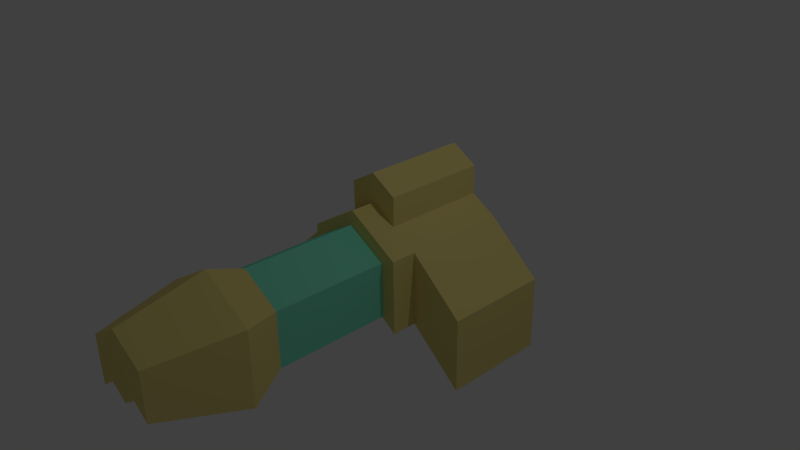 # Source: LongSpaceship_-_copia.blend  (saved by Blender 2.79.0; exported with 4.5.12 LTS)
import bpy
from mathutils import Matrix  # noqa: F401  (used for matrix-valued properties, if any)

bpy.ops.wm.read_factory_settings(use_empty=True)
scene = bpy.context.scene
scene.name = 'Scene'

# ---- collections
col_collection_1 = bpy.data.collections.new('Collection 1'); scene.collection.children.link(col_collection_1)

# ---- images (referenced by path relative to the original .blend; pixels are not part of the script)
import os
ASSET_DIR = os.environ.get("B2B_ASSET_DIR", "")  # directory of the original .blend (textures are referenced by path, not embedded)
HERE = os.path.dirname(os.path.abspath(__file__))  # packed textures are extracted next to this script under _unpacked/

def load_image(name, relpath, width, height, colorspace="sRGB"):
    """Load a texture the original file referenced (path relative to the .blend, or extracted next to this script)."""
    p = next((c for c in (os.path.join(HERE, relpath), os.path.join(ASSET_DIR, relpath)) if relpath and os.path.exists(c)), "")
    if p:
        img = bpy.data.images.load(p, check_existing=True)
        img.name = name
    else:  # same state as the original file: an image datablock whose file is absent (Cycles renders it pink)
        img = bpy.data.images.new(name, width, height)
        img.source = "FILE"
        img.filepath = "//" + (relpath or name)
    img.colorspace_settings.name = colorspace
    return img
img_longspaceship_png = load_image('LongSpaceShip.png', '_unpacked/LongSpaceShip.a2d12c44.png', 32, 32, 'sRGB')

# ---- materials (node trees are filled in below, after node groups)
mat_material_001 = bpy.data.materials.new('Material.001')
mat_material_001.alpha_threshold = 0.0
mat_material_001.roughness = 0.5

# ---- material node trees
mat_material_001.use_nodes = True; mat_material_001.node_tree.nodes.clear()
_N = mat_material_001.node_tree.nodes; _L = mat_material_001.node_tree.links
n0 = _N.new('ShaderNodeOutputMaterial'); n0.name = 'Material Output'; n0.location = (300, 300)
n1 = _N.new('ShaderNodeBsdfDiffuse'); n1.name = 'Diffuse BSDF'; n1.location = (10, 300)
n2 = _N.new('ShaderNodeTexImage'); n2.name = 'Image Texture'; n2.location = (-180, 300)
n2.width = 140
n2.image = img_longspaceship_png
_L.new(n1.outputs[0], n0.inputs[0])
_L.new(n2.outputs[0], n1.inputs[0])
n0.is_active_output = True

# ---- world
world_world = bpy.data.worlds.new('World'); scene.world = world_world
world_world.color = (0.05088, 0.05088, 0.05088)
world_world.use_sun_shadow = False
world_world.sun_shadow_jitter_overblur = 0.0
world_world.cycles.sampling_method = 'NONE'
world_world.cycles.sample_map_resolution = 256

# ---- cameras
cam_camera = bpy.data.cameras.new('Camera')
cam_camera.clip_end = 100.0
cam_camera.lens = 35.0
cam_camera.sensor_width = 32.0
cam_camera.sensor_height = 18.0
cam_camera.ortho_scale = 7.314
cam_camera.dof.focus_distance = 0.0

# ---- lights
light_lamp = bpy.data.lights.new('Lamp', 'POINT')
light_lamp.transmission_factor = 0.0
light_lamp.cutoff_distance = 30.0
light_lamp.energy = 100.0
light_lamp.shadow_buffer_clip_start = 1.001
light_lamp.shadow_soft_size = 0.1
light_lamp.shadow_maximum_resolution = 0.006
light_lamp.use_absolute_resolution = True
light_lamp.cycles.use_multiple_importance_sampling = False

# ---- meshes
me_cube_001 = bpy.data.meshes.new('Cube.001')
me_cube_001.from_pydata([(0.0, -1.0, -0.2993), (0.0, -1.0, 1.0), (0.0, 1.0, -0.2993), (0.0, 1.0, 1.0), (1.0, -1.0, -1.0), (1.0, -1.0, 0.3988), (1.0, 1.0, -1.0), (1.0, 1.0, 0.3988), (0.5019, 1.0, 0.6994), (0.5019, 1.0, -0.6497), (0.5019, -1.0, 0.6994), (0.5019, -1.0, -0.6497), (0.0, -1.0, 1.549), (0.0, 1.0, 1.549), (0.5066, -1.0, 1.248), (0.5066, 1.0, 1.248), (2.02, 1.0, -0.4944), (2.02, 1.0, -1.893), (2.02, -1.0, -0.4944), (2.02, -1.0, -1.893), (0.0, -1.479, -0.2993), (0.0, -1.479, 1.0), (1.0, -1.479, 0.3988), (1.0, -1.479, -1.0), (0.5019, -1.479, 0.6994), (0.5019, -1.479, -0.6497), (0.0, -1.509, -0.2154), (0.0, -1.509, 0.7476), (0.7611, -1.509, 0.302), (0.7611, -1.509, -0.7348), (0.3919, -1.509, 0.5248), (0.3919, -1.509, -0.4751), (0.0, -3.667, -0.2154), (0.0, -3.667, 0.7476), (0.7611, -3.667, 0.302), (0.7611, -3.667, -0.7348), (0.3919, -3.667, 0.5248), (0.3919, -3.667, -0.4751), (0.0, -4.344, -0.7401), (0.0, -4.344, 1.001), (1.007, -4.344, 0.3992), (1.007, -4.344, -1.001), (0.5079, -4.344, 0.7001), (0.5079, -4.344, -0.6503), (0.0, -5.894, -0.6247), (0.0, -5.894, 0.6538), (0.6445, -5.894, 0.2661), (0.6445, -5.894, -0.6362), (0.3233, -5.894, 0.46), (0.3233, -5.894, -0.4102), (1.129, 1.0, 0.1087), (1.129, 1.0, -0.936), (1.891, 1.0, -0.5584), (1.891, 1.0, -1.603), (1.129, 0.7329, 0.1087), (1.129, 0.7329, -0.936), (1.891, 0.7329, -0.5584), (1.891, 0.7329, -1.603), (0.08594, 1.0, 1.041), (0.4213, 1.0, 0.8381), (0.08908, 1.0, 1.41), (0.4245, 1.0, 1.208), (0.08594, -0.4569, 1.041), (0.4213, -0.4569, 0.8381), (0.08908, -0.4569, 1.41), (0.4245, -0.4569, 1.208), (-1.0, -1.0, -1.0), (-1.0, -1.0, 0.3988), (-1.0, 1.0, -1.0), (-1.0, 1.0, 0.3988), (-0.5019, 1.0, 0.6994), (-0.5019, 1.0, -0.6497), (-0.5019, -1.0, 0.6994), (-0.5019, -1.0, -0.6497), (-0.5066, -1.0, 1.248), (-0.5066, 1.0, 1.248), (-2.02, 1.0, -0.4944), (-2.02, 1.0, -1.893), (-2.02, -1.0, -0.4944), (-2.02, -1.0, -1.893), (-1.0, -1.479, 0.3988), (-1.0, -1.479, -1.0), (-0.5019, -1.479, 0.6994), (-0.5019, -1.479, -0.6497), (-0.7611, -1.509, 0.302), (-0.7611, -1.509, -0.7348), (-0.3919, -1.509, 0.5248), (-0.3919, -1.509, -0.4751), (-0.7611, -3.667, 0.302), (-0.7611, -3.667, -0.7348), (-0.3919, -3.667, 0.5248), (-0.3919, -3.667, -0.4751), (-1.007, -4.344, 0.3992), (-1.007, -4.344, -1.001), (-0.5079, -4.344, 0.7001), (-0.5079, -4.344, -0.6503), (-0.6445, -5.894, 0.2661), (-0.6445, -5.894, -0.6362), (-0.3233, -5.894, 0.46), (-0.3233, -5.894, -0.4102), (-1.129, 1.0, 0.1087), (-1.129, 1.0, -0.936), (-1.891, 1.0, -0.5584), (-1.891, 1.0, -1.603), (-1.129, 0.7329, 0.1087), (-1.129, 0.7329, -0.936), (-1.891, 0.7329, -0.5584), (-1.891, 0.7329, -1.603), (-0.08594, 1.0, 1.041), (-0.4213, 1.0, 0.8381), (-0.08908, 1.0, 1.41), (-0.4245, 1.0, 1.208), (-0.08594, -0.4569, 1.041), (-0.4213, -0.4569, 0.8381), (-0.08908, -0.4569, 1.41), (-0.4245, -0.4569, 1.208)], [], [(1, 3, 2, 0), (8, 7, 6, 9), (4, 6, 17, 19), (1, 0, 20, 21), (11, 9, 6, 4), (10, 8, 15, 14), (5, 7, 8, 10), (0, 2, 9, 11), (0, 11, 25, 20), (3, 8, 9, 2), (14, 15, 13, 12), (3, 1, 12, 13), (8, 3, 58, 59), (1, 10, 14, 12), (16, 18, 19, 17), (7, 5, 18, 16), (6, 7, 50, 51), (5, 4, 19, 18), (23, 22, 28, 29), (25, 23, 29, 31), (11, 4, 23, 25), (5, 10, 24, 22), (10, 1, 21, 24), (4, 5, 22, 23), (27, 26, 32, 33), (30, 27, 33, 36), (22, 24, 30, 28), (24, 21, 27, 30), (21, 20, 26, 27), (20, 25, 31, 26), (34, 36, 42, 40), (35, 34, 40, 41), (26, 31, 37, 32), (31, 29, 35, 37), (29, 28, 34, 35), (28, 30, 36, 34), (38, 43, 49, 44), (39, 38, 44, 45), (36, 33, 39, 42), (33, 32, 38, 39), (32, 37, 43, 38), (37, 35, 41, 43), (48, 45, 44, 49), (46, 48, 49, 47), (43, 41, 47, 49), (41, 40, 46, 47), (40, 42, 48, 46), (42, 39, 45, 48), (53, 51, 55, 57), (17, 6, 51, 53), (16, 17, 53, 52), (7, 16, 52, 50), (55, 54, 56, 57), (51, 50, 54, 55), (50, 52, 56, 54), (52, 53, 57, 56), (61, 59, 63, 65), (15, 8, 59, 61), (13, 15, 61, 60), (3, 13, 60, 58), (63, 62, 64, 65), (59, 58, 62, 63), (58, 60, 64, 62), (60, 61, 65, 64), (70, 71, 68, 69), (66, 79, 77, 68), (72, 82, 21, 1), (73, 66, 68, 71), (72, 74, 75, 70), (67, 72, 70, 69), (74, 12, 13, 75), (3, 2, 71, 70), (0, 73, 71, 2), (76, 77, 79, 78), (69, 76, 78, 67), (68, 101, 100, 69), (67, 78, 79, 66), (81, 85, 84, 80), (83, 87, 85, 81), (73, 83, 81, 66), (67, 80, 82, 72), (13, 110, 111, 75), (66, 81, 80, 67), (86, 90, 33, 27), (80, 84, 86, 82), (82, 86, 27, 21), (20, 26, 87, 83), (88, 92, 94, 90), (89, 93, 92, 88), (87, 91, 89, 85), (85, 89, 88, 84), (84, 88, 90, 86), (98, 99, 44, 45), (90, 94, 39, 33), (91, 95, 93, 89), (0, 20, 83, 73), (96, 97, 99, 98), (95, 99, 97, 93), (93, 97, 96, 92), (92, 96, 98, 94), (38, 44, 99, 95), (103, 107, 105, 101), (77, 103, 101, 68), (76, 102, 103, 77), (69, 100, 102, 76), (105, 107, 106, 104), (101, 105, 104, 100), (100, 104, 106, 102), (102, 106, 107, 103), (111, 115, 113, 109), (75, 111, 109, 70), (70, 109, 108, 3), (3, 108, 110, 13), (113, 115, 114, 112), (109, 113, 112, 108), (108, 112, 114, 110), (110, 114, 115, 111), (1, 12, 74, 72), (32, 38, 95, 91), (94, 98, 45, 39), (26, 32, 91, 87)])
_uv = me_cube_001.uv_layers.new(name='UVMap')
_uv.uv.foreach_set('vector', [0.4002, 0.6011, 0.4063, 0.6023, 0.4056, 0.6063, 0.3994, 0.6051, 0.4145, 0.5936, 0.4131, 0.5932, 0.412, 0.5915, 0.4127, 0.5912, 0.4098, 0.5915, 0.412, 0.5915, 0.4118, 0.5919, 0.4107, 0.5919, 0.4002, 0.6011, 0.3994, 0.6051, 0.398, 0.6048, 0.3988, 0.6008, 0.4099, 0.5899, 0.4127, 0.5912, 0.412, 0.5915, 0.4098, 0.5915, 0.4105, 0.5964, 0.4145, 0.5936, 0.4155, 0.5943, 0.4118, 0.5972, 0.41, 0.5944, 0.4131, 0.5932, 0.4145, 0.5936, 0.4105, 0.5964, 0.4106, 0.5883, 0.4138, 0.5908, 0.4127, 0.5912, 0.4099, 0.5899, 0.4106, 0.5883, 0.4099, 0.5899, 0.4083, 0.5895, 0.4091, 0.5872, 0.4161, 0.5936, 0.4145, 0.5936, 0.4127, 0.5912, 0.4138, 0.5908, 0.4118, 0.5972, 0.4155, 0.5943, 0.4165, 0.5951, 0.4126, 0.5985, 0.4063, 0.6023, 0.4002, 0.6011, 0.4006, 0.5994, 0.4067, 0.6007, 0.4145, 0.5936, 0.4161, 0.5936, 0.416, 0.5939, 0.4153, 0.5939, 0.4109, 0.5985, 0.4105, 0.5964, 0.4118, 0.5972, 0.4126, 0.5985, 0.4121, 0.5923, 0.4106, 0.5925, 0.4107, 0.5919, 0.4118, 0.5919, 0.4131, 0.5932, 0.41, 0.5944, 0.4106, 0.5925, 0.4121, 0.5923, 0.412, 0.5915, 0.4131, 0.5932, 0.4128, 0.5927, 0.4122, 0.5917, 0.41, 0.5944, 0.4098, 0.5915, 0.4107, 0.5919, 0.4106, 0.5925, 0.4085, 0.5911, 0.4083, 0.5947, 0.4074, 0.5951, 0.4078, 0.5906, 0.4083, 0.5895, 0.4085, 0.5911, 0.4078, 0.5906, 0.4081, 0.5886, 0.4099, 0.5899, 0.4098, 0.5915, 0.4085, 0.5911, 0.4083, 0.5895, 0.41, 0.5944, 0.4105, 0.5964, 0.4084, 0.5969, 0.4083, 0.5947, 0.4105, 0.5964, 0.4109, 0.5985, 0.409, 0.5994, 0.4084, 0.5969, 0.4098, 0.5915, 0.41, 0.5944, 0.4083, 0.5947, 0.4085, 0.5911, 0.4158, 0.6712, 0.4097, 0.7019, 0.3409, 0.6882, 0.347, 0.6575, 0.8222, 0.8342, 0.8231, 0.8435, 0.7704, 0.8431, 0.7718, 0.833, 0.4083, 0.5947, 0.4084, 0.5969, 0.4074, 0.5971, 0.4074, 0.5951, 0.4084, 0.5969, 0.409, 0.5994, 0.4077, 0.5994, 0.4074, 0.5971, 0.3988, 0.6008, 0.398, 0.6048, 0.3979, 0.6045, 0.3985, 0.6016, 0.4091, 0.5872, 0.4083, 0.5895, 0.4081, 0.5886, 0.4087, 0.5863, 0.3953, 0.5946, 0.395, 0.5968, 0.3939, 0.5966, 0.3943, 0.5943, 0.3955, 0.5891, 0.3953, 0.5946, 0.3943, 0.5943, 0.3948, 0.5892, 0.8275, 0.7904, 0.8251, 0.7997, 0.7741, 0.7909, 0.7764, 0.78, 0.8251, 0.7997, 0.8235, 0.8079, 0.7735, 0.8017, 0.7741, 0.7909, 0.8235, 0.8079, 0.8219, 0.8262, 0.7728, 0.8238, 0.7735, 0.8017, 0.8219, 0.8262, 0.8222, 0.8342, 0.7718, 0.833, 0.7728, 0.8238, 0.3933, 0.5849, 0.3945, 0.5874, 0.3874, 0.5898, 0.3863, 0.5884, 0.3918, 0.5994, 0.3907, 0.6048, 0.3861, 0.6035, 0.3869, 0.5996, 0.395, 0.5968, 0.3947, 0.5993, 0.393, 0.5994, 0.3939, 0.5966, 0.3919, 0.6003, 0.3913, 0.6032, 0.3907, 0.6048, 0.3918, 0.5994, 0.3962, 0.5838, 0.3956, 0.5864, 0.3945, 0.5874, 0.3933, 0.5849, 0.3956, 0.5864, 0.3955, 0.5891, 0.3948, 0.5892, 0.3945, 0.5874, 0.3872, 0.5939, 0.3861, 0.5952, 0.3863, 0.5884, 0.3874, 0.5898, 0.3882, 0.593, 0.3872, 0.5939, 0.3874, 0.5898, 0.3883, 0.59, 0.3945, 0.5874, 0.3948, 0.5892, 0.3883, 0.59, 0.3874, 0.5898, 0.3948, 0.5892, 0.3943, 0.5943, 0.3882, 0.593, 0.3883, 0.59, 0.3943, 0.5943, 0.3939, 0.5966, 0.3872, 0.5939, 0.3882, 0.593, 0.3939, 0.5966, 0.393, 0.5994, 0.3861, 0.5952, 0.3872, 0.5939, 0.4118, 0.5919, 0.4122, 0.5917, 0.4122, 0.5919, 0.4119, 0.5919, 0.4118, 0.5919, 0.412, 0.5915, 0.4122, 0.5917, 0.4118, 0.5919, 0.4121, 0.5923, 0.4118, 0.5919, 0.4118, 0.5919, 0.4121, 0.5923, 0.4131, 0.5932, 0.4121, 0.5923, 0.4121, 0.5923, 0.4128, 0.5927, 0.4122, 0.5919, 0.4127, 0.5926, 0.4121, 0.5923, 0.4119, 0.5919, 0.4122, 0.5917, 0.4128, 0.5927, 0.4127, 0.5926, 0.4122, 0.5919, 0.4128, 0.5927, 0.4121, 0.5923, 0.4121, 0.5923, 0.4127, 0.5926, 0.4121, 0.5923, 0.4118, 0.5919, 0.4119, 0.5919, 0.4121, 0.5923, 0.4157, 0.5943, 0.4153, 0.5939, 0.4158, 0.5941, 0.4158, 0.5942, 0.4155, 0.5943, 0.4145, 0.5936, 0.4153, 0.5939, 0.4157, 0.5943, 0.4165, 0.5951, 0.4155, 0.5943, 0.4157, 0.5943, 0.4163, 0.5945, 0.4161, 0.5936, 0.4165, 0.5951, 0.4163, 0.5945, 0.416, 0.5939, 0.4158, 0.5941, 0.4158, 0.5941, 0.4159, 0.5942, 0.4158, 0.5942, 0.4153, 0.5939, 0.416, 0.5939, 0.4158, 0.5941, 0.4158, 0.5941, 0.416, 0.5939, 0.4163, 0.5945, 0.4159, 0.5942, 0.4158, 0.5941, 0.4163, 0.5945, 0.4157, 0.5943, 0.4158, 0.5942, 0.4159, 0.5942, 0.4134, 0.5761, 0.4112, 0.5794, 0.4102, 0.5788, 0.4115, 0.577, 0.4072, 0.5792, 0.409, 0.5779, 0.4091, 0.578, 0.4102, 0.5788, 0.4071, 0.5716, 0.4045, 0.5721, 0.4042, 0.5692, 0.4067, 0.5688, 0.4067, 0.581, 0.4072, 0.5792, 0.4102, 0.5788, 0.4112, 0.5794, 0.4071, 0.5716, 0.4086, 0.5704, 0.4141, 0.5741, 0.4134, 0.5761, 0.407, 0.5742, 0.4071, 0.5716, 0.4134, 0.5761, 0.4115, 0.577, 0.4086, 0.5704, 0.4095, 0.5679, 0.4163, 0.5731, 0.4141, 0.5741, 0.4162, 0.5753, 0.4131, 0.5804, 0.4112, 0.5794, 0.4134, 0.5761, 0.4067, 0.5833, 0.4067, 0.581, 0.4112, 0.5794, 0.4131, 0.5804, 0.4098, 0.5774, 0.4091, 0.578, 0.409, 0.5779, 0.4085, 0.5772, 0.4115, 0.577, 0.4098, 0.5774, 0.4085, 0.5772, 0.407, 0.5742, 0.4102, 0.5788, 0.4102, 0.5786, 0.411, 0.5774, 0.4115, 0.577, 0.407, 0.5742, 0.4085, 0.5772, 0.409, 0.5779, 0.4072, 0.5792, 0.4061, 0.5788, 0.4051, 0.5793, 0.404, 0.5744, 0.4049, 0.5744, 0.4047, 0.5807, 0.4041, 0.5814, 0.4051, 0.5793, 0.4061, 0.5788, 0.4067, 0.581, 0.4047, 0.5807, 0.4061, 0.5788, 0.4072, 0.5792, 0.407, 0.5742, 0.4049, 0.5744, 0.4045, 0.5721, 0.4071, 0.5716, 0.4163, 0.5731, 0.4159, 0.5737, 0.4143, 0.5742, 0.4141, 0.5741, 0.4072, 0.5792, 0.4061, 0.5788, 0.4049, 0.5744, 0.407, 0.5742, 0.8064, 0.7332, 0.7651, 0.7356, 0.7642, 0.7275, 0.805, 0.7244, 0.4049, 0.5744, 0.404, 0.5744, 0.4035, 0.5723, 0.4045, 0.5721, 0.4045, 0.5721, 0.4035, 0.5723, 0.4032, 0.5701, 0.4042, 0.5692, 0.4043, 0.5834, 0.4038, 0.5838, 0.4041, 0.5814, 0.4047, 0.5807, 0.3933, 0.5749, 0.3924, 0.5749, 0.3925, 0.5729, 0.3934, 0.5728, 0.3923, 0.5793, 0.3912, 0.5786, 0.3924, 0.5749, 0.3933, 0.5749, 0.8087, 0.7702, 0.7633, 0.7714, 0.7609, 0.7616, 0.8126, 0.7617, 0.8126, 0.7617, 0.7609, 0.7616, 0.7647, 0.744, 0.8083, 0.7418, 0.8083, 0.7418, 0.7647, 0.744, 0.7651, 0.7356, 0.8064, 0.7332, 0.3872, 0.5748, 0.3872, 0.5782, 0.3861, 0.5793, 0.3861, 0.5737, 0.3934, 0.5728, 0.3925, 0.5729, 0.392, 0.5705, 0.3932, 0.5709, 0.3929, 0.5817, 0.3923, 0.581, 0.3912, 0.5786, 0.3923, 0.5793, 0.4067, 0.5833, 0.4043, 0.5834, 0.4047, 0.5807, 0.4067, 0.581, 0.3881, 0.5757, 0.3886, 0.578, 0.3872, 0.5782, 0.3872, 0.5748, 0.3923, 0.581, 0.3872, 0.5782, 0.3886, 0.578, 0.3912, 0.5786, 0.3912, 0.5786, 0.3886, 0.578, 0.3881, 0.5757, 0.3924, 0.5749, 0.3924, 0.5749, 0.3881, 0.5757, 0.3872, 0.5748, 0.3925, 0.5729, 0.3913, 0.5828, 0.3861, 0.5793, 0.3872, 0.5782, 0.3923, 0.581, 0.4093, 0.578, 0.4096, 0.578, 0.4101, 0.5783, 0.4102, 0.5786, 0.4091, 0.578, 0.4093, 0.578, 0.4102, 0.5786, 0.4102, 0.5788, 0.4098, 0.5774, 0.4098, 0.5775, 0.4093, 0.578, 0.4091, 0.578, 0.4115, 0.577, 0.411, 0.5774, 0.4098, 0.5775, 0.4098, 0.5774, 0.4101, 0.5783, 0.4096, 0.578, 0.4099, 0.5777, 0.4104, 0.5776, 0.4102, 0.5786, 0.4101, 0.5783, 0.4104, 0.5776, 0.411, 0.5774, 0.411, 0.5774, 0.4104, 0.5776, 0.4099, 0.5777, 0.4098, 0.5775, 0.4098, 0.5775, 0.4099, 0.5777, 0.4096, 0.578, 0.4093, 0.578, 0.4143, 0.5742, 0.4154, 0.5747, 0.415, 0.574, 0.414, 0.5756, 0.4141, 0.5741, 0.4143, 0.5742, 0.414, 0.5756, 0.4134, 0.5761, 0.4134, 0.5761, 0.414, 0.5756, 0.4159, 0.5751, 0.4162, 0.5753, 0.4162, 0.5753, 0.4159, 0.5751, 0.4159, 0.5737, 0.4163, 0.5731, 0.415, 0.574, 0.4154, 0.5747, 0.415, 0.5753, 0.4145, 0.5746, 0.414, 0.5756, 0.415, 0.574, 0.4145, 0.5746, 0.4159, 0.5751, 0.4159, 0.5751, 0.4145, 0.5746, 0.415, 0.5753, 0.4159, 0.5737, 0.4159, 0.5737, 0.415, 0.5753, 0.4154, 0.5747, 0.4143, 0.5742, 0.4067, 0.5688, 0.4095, 0.5679, 0.4086, 0.5704, 0.4071, 0.5716, 0.3932, 0.5837, 0.3913, 0.5828, 0.3923, 0.581, 0.3929, 0.5817, 0.3925, 0.5729, 0.3872, 0.5748, 0.3861, 0.5737, 0.392, 0.5705, 0.8073, 0.7799, 0.7644, 0.7799, 0.7633, 0.7714, 0.8087, 0.7702])
me_cube_001.materials.append(mat_material_001)
me_cube_001.use_remesh_preserve_volume = False
me_cube_001.use_remesh_preserve_attributes = False
me_cube_001.use_mirror_vertex_groups = False
me_cube_001.update()

# ---- objects
ob_cube = bpy.data.objects.new('Cube', me_cube_001)
ob_lamp = bpy.data.objects.new('Lamp', light_lamp)
ob_camera = bpy.data.objects.new('Camera', cam_camera)

# ---- transforms, parenting, visibility, modifiers, constraints
ob_cube.location = (0.0, 0.7485, 0.0)
ob_cube.scale = (0.7288, 0.7288, 0.7288)
ob_cube.lineart.crease_threshold = 0.0
ob_lamp.location = (4.076, 1.005, 5.904)
ob_lamp.rotation_euler = (0.6503, 0.05522, 1.866)
ob_lamp.lock_rotations_4d = False
ob_lamp.empty_display_type = 'ARROWS'
ob_lamp.color = (0.0, 0.0, 0.0, 0.0)
ob_lamp.lineart.crease_threshold = 0.0
ob_camera.location = (7.481, -6.508, 5.344)
ob_camera.rotation_euler = (1.109, 0.01082, 0.8149)
ob_camera.lock_rotations_4d = False
ob_camera.empty_display_type = 'ARROWS'
ob_camera.color = (0.0, 0.0, 0.0, 0.0)
ob_camera.display_type = 'WIRE'
ob_camera.lineart.crease_threshold = 0.0

# ---- collection membership
col_collection_1.objects.link(ob_cube)
col_collection_1.objects.link(ob_lamp)
col_collection_1.objects.link(ob_camera)

# ---- scene / render settings (as saved in the file)
scene.camera = ob_camera
scene.frame_start = 1; scene.frame_end = 250; scene.frame_set(1)
scene.render.engine = 'CYCLES'
scene.render.resolution_percentage = 50
scene.render.dither_intensity = 0.0
scene.cycles.use_denoising = False
scene.cycles.samples = 10
scene.cycles.sampling_pattern = 'TABULATED_SOBOL'
scene.cycles.light_sampling_threshold = 0.0
scene.cycles.use_adaptive_sampling = False
scene.cycles.use_light_tree = False
scene.cycles.blur_glossy = 0.0
scene.cycles.pixel_filter_type = 'GAUSSIAN'
scene.cycles.sample_clamp_indirect = 0.0
scene.view_settings.view_transform = 'Standard'
bpy.context.view_layer.update()
